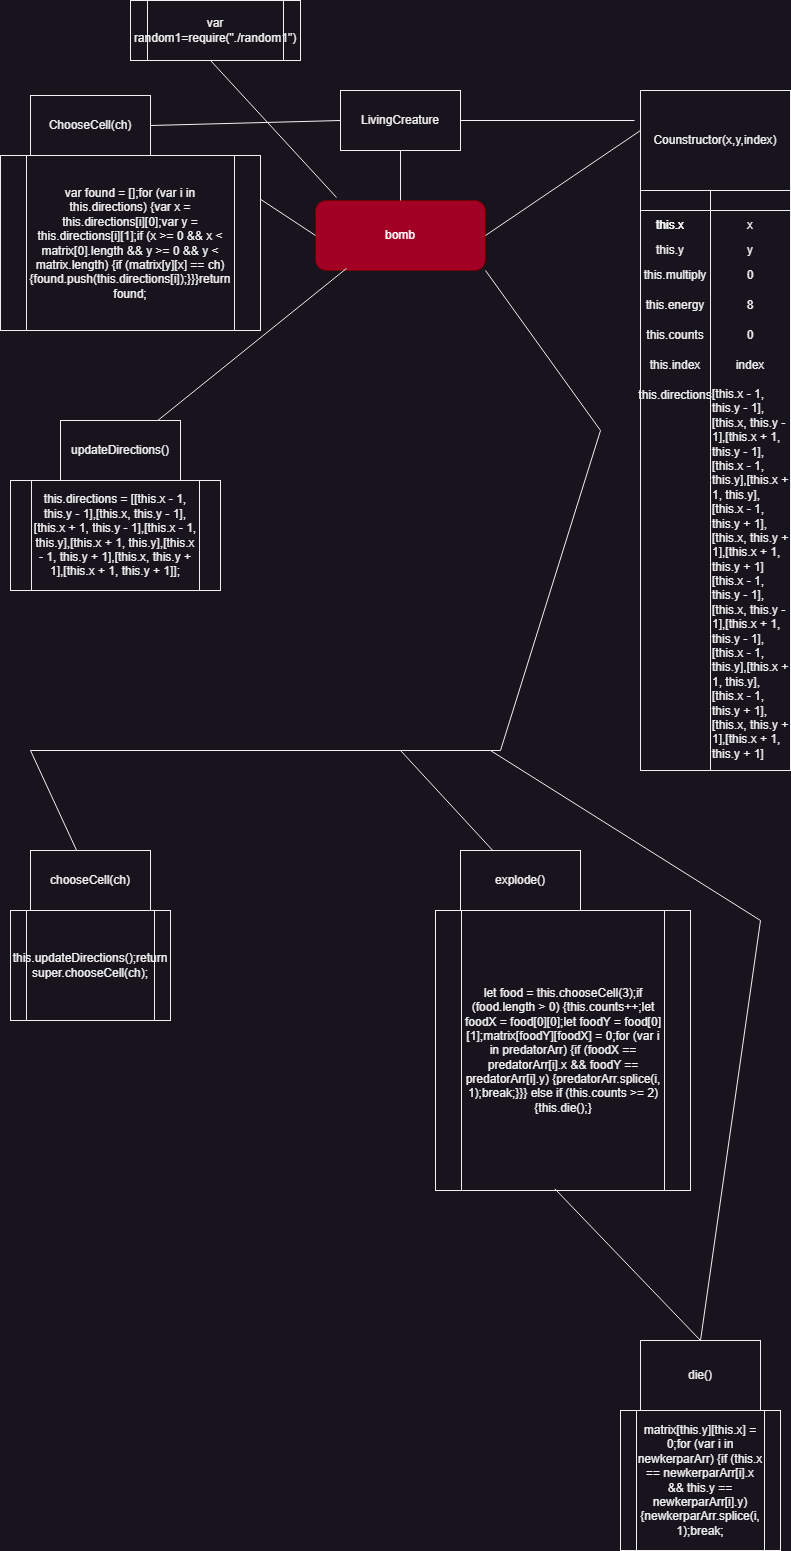

The diagram above was exported from draw.io. Its source (the exported page's mxGraphModel, read from the mxfile embedded in the PNG):
<mxGraphModel dx="839" dy="1692" grid="1" gridSize="10" guides="1" tooltips="1" connect="1" arrows="1" fold="1" page="1" pageScale="1" pageWidth="827" pageHeight="1169" math="0" shadow="0">
  <root>
    <mxCell id="0" />
    <mxCell id="1" parent="0" />
    <mxCell id="SojWcXB7F7GDLg0hgega-2" value="bomb" style="rounded=1;whiteSpace=wrap;html=1;fillColor=#a20025;fontColor=#ffffff;strokeColor=#6F0000;" parent="1" vertex="1">
      <mxGeometry x="315" y="130" width="170" height="70" as="geometry" />
    </mxCell>
    <mxCell id="SojWcXB7F7GDLg0hgega-6" value="" style="rounded=0;whiteSpace=wrap;html=1;rotation=0;" parent="1" vertex="1">
      <mxGeometry x="340" y="20" width="120" height="60" as="geometry" />
    </mxCell>
    <mxCell id="SojWcXB7F7GDLg0hgega-8" value="LivingCreature" style="text;html=1;strokeColor=none;fillColor=none;align=center;verticalAlign=middle;whiteSpace=wrap;rounded=0;" parent="1" vertex="1">
      <mxGeometry x="370" y="35" width="60" height="30" as="geometry" />
    </mxCell>
    <mxCell id="SojWcXB7F7GDLg0hgega-9" value="" style="endArrow=none;html=1;rounded=0;entryX=0.5;entryY=1;entryDx=0;entryDy=0;" parent="1" target="SojWcXB7F7GDLg0hgega-6" edge="1">
      <mxGeometry width="50" height="50" relative="1" as="geometry">
        <mxPoint x="400" y="130" as="sourcePoint" />
        <mxPoint x="440" y="240" as="targetPoint" />
      </mxGeometry>
    </mxCell>
    <mxCell id="SojWcXB7F7GDLg0hgega-10" value="" style="endArrow=none;html=1;rounded=0;entryX=0;entryY=0.5;entryDx=0;entryDy=0;exitX=1;exitY=0.25;exitDx=0;exitDy=0;" parent="1" source="SojWcXB7F7GDLg0hgega-44" target="SojWcXB7F7GDLg0hgega-2" edge="1">
      <mxGeometry width="50" height="50" relative="1" as="geometry">
        <mxPoint x="160" y="240" as="sourcePoint" />
        <mxPoint x="440" y="240" as="targetPoint" />
      </mxGeometry>
    </mxCell>
    <mxCell id="SojWcXB7F7GDLg0hgega-11" value="" style="rounded=0;whiteSpace=wrap;html=1;" parent="1" vertex="1">
      <mxGeometry x="640" y="20" width="150" height="100" as="geometry" />
    </mxCell>
    <mxCell id="SojWcXB7F7GDLg0hgega-12" value="Counstructor(x,y,index)" style="text;html=1;strokeColor=none;fillColor=none;align=center;verticalAlign=middle;whiteSpace=wrap;rounded=0;" parent="1" vertex="1">
      <mxGeometry x="685" y="55" width="60" height="30" as="geometry" />
    </mxCell>
    <mxCell id="SojWcXB7F7GDLg0hgega-13" value="" style="shape=internalStorage;whiteSpace=wrap;html=1;backgroundOutline=1;dx=70;dy=20;" parent="1" vertex="1">
      <mxGeometry x="640" y="120" width="150" height="580" as="geometry" />
    </mxCell>
    <mxCell id="SojWcXB7F7GDLg0hgega-14" value="this.x" style="text;html=1;strokeColor=none;fillColor=none;align=center;verticalAlign=middle;whiteSpace=wrap;rounded=0;" parent="1" vertex="1">
      <mxGeometry x="640" y="140" width="60" height="30" as="geometry" />
    </mxCell>
    <mxCell id="SojWcXB7F7GDLg0hgega-15" value="x" style="text;html=1;strokeColor=none;fillColor=none;align=center;verticalAlign=middle;whiteSpace=wrap;rounded=0;" parent="1" vertex="1">
      <mxGeometry x="720" y="140" width="60" height="30" as="geometry" />
    </mxCell>
    <mxCell id="SojWcXB7F7GDLg0hgega-16" value="this.x" style="text;html=1;strokeColor=none;fillColor=none;align=center;verticalAlign=middle;whiteSpace=wrap;rounded=0;" parent="1" vertex="1">
      <mxGeometry x="640" y="140" width="60" height="30" as="geometry" />
    </mxCell>
    <mxCell id="SojWcXB7F7GDLg0hgega-18" value="this.y" style="text;html=1;strokeColor=none;fillColor=none;align=center;verticalAlign=middle;whiteSpace=wrap;rounded=0;" parent="1" vertex="1">
      <mxGeometry x="640" y="165" width="60" height="30" as="geometry" />
    </mxCell>
    <mxCell id="SojWcXB7F7GDLg0hgega-19" value="y" style="text;html=1;strokeColor=none;fillColor=none;align=center;verticalAlign=middle;whiteSpace=wrap;rounded=0;" parent="1" vertex="1">
      <mxGeometry x="720" y="165" width="60" height="30" as="geometry" />
    </mxCell>
    <mxCell id="SojWcXB7F7GDLg0hgega-21" value="this.multiply" style="text;html=1;strokeColor=none;fillColor=none;align=center;verticalAlign=middle;whiteSpace=wrap;rounded=0;" parent="1" vertex="1">
      <mxGeometry x="650" y="190" width="50" height="30" as="geometry" />
    </mxCell>
    <mxCell id="SojWcXB7F7GDLg0hgega-24" value="0" style="text;html=1;strokeColor=none;fillColor=none;align=center;verticalAlign=middle;whiteSpace=wrap;rounded=0;" parent="1" vertex="1">
      <mxGeometry x="720" y="190" width="60" height="30" as="geometry" />
    </mxCell>
    <mxCell id="SojWcXB7F7GDLg0hgega-26" value="this.energy" style="text;html=1;strokeColor=none;fillColor=none;align=center;verticalAlign=middle;whiteSpace=wrap;rounded=0;" parent="1" vertex="1">
      <mxGeometry x="645" y="220" width="60" height="30" as="geometry" />
    </mxCell>
    <mxCell id="SojWcXB7F7GDLg0hgega-28" value="8" style="text;html=1;strokeColor=none;fillColor=none;align=center;verticalAlign=middle;whiteSpace=wrap;rounded=0;" parent="1" vertex="1">
      <mxGeometry x="720" y="220" width="60" height="30" as="geometry" />
    </mxCell>
    <mxCell id="SojWcXB7F7GDLg0hgega-29" value="this.counts" style="text;html=1;strokeColor=none;fillColor=none;align=center;verticalAlign=middle;whiteSpace=wrap;rounded=0;" parent="1" vertex="1">
      <mxGeometry x="645" y="250" width="60" height="30" as="geometry" />
    </mxCell>
    <mxCell id="SojWcXB7F7GDLg0hgega-31" value="0" style="text;html=1;strokeColor=none;fillColor=none;align=center;verticalAlign=middle;whiteSpace=wrap;rounded=0;" parent="1" vertex="1">
      <mxGeometry x="720" y="250" width="60" height="30" as="geometry" />
    </mxCell>
    <mxCell id="SojWcXB7F7GDLg0hgega-32" value="this.index" style="text;html=1;strokeColor=none;fillColor=none;align=center;verticalAlign=middle;whiteSpace=wrap;rounded=0;" parent="1" vertex="1">
      <mxGeometry x="645" y="280" width="60" height="30" as="geometry" />
    </mxCell>
    <mxCell id="SojWcXB7F7GDLg0hgega-33" value="index" style="text;html=1;strokeColor=none;fillColor=none;align=center;verticalAlign=middle;whiteSpace=wrap;rounded=0;" parent="1" vertex="1">
      <mxGeometry x="720" y="280" width="60" height="30" as="geometry" />
    </mxCell>
    <mxCell id="SojWcXB7F7GDLg0hgega-35" value="this.directions" style="text;html=1;strokeColor=none;fillColor=none;align=center;verticalAlign=middle;whiteSpace=wrap;rounded=0;" parent="1" vertex="1">
      <mxGeometry x="645" y="310" width="60" height="30" as="geometry" />
    </mxCell>
    <mxCell id="SojWcXB7F7GDLg0hgega-38" value="[this.x - 1, this.y - 1],[this.x, this.y - 1],[this.x + 1, this.y - 1],[this.x - 1, this.y],[this.x + 1, this.y],[this.x - 1, this.y + 1],[this.x, this.y + 1],[this.x + 1, this.y + 1][this.x - 1, this.y - 1],[this.x, this.y - 1],[this.x + 1, this.y - 1],[this.x - 1, this.y],[this.x + 1, this.y],[this.x - 1, this.y + 1],[this.x, this.y + 1],[this.x + 1, this.y + 1]" style="text;whiteSpace=wrap;html=1;" parent="1" vertex="1">
      <mxGeometry x="710" y="310" width="80" height="80" as="geometry" />
    </mxCell>
    <mxCell id="SojWcXB7F7GDLg0hgega-42" value="" style="rounded=0;whiteSpace=wrap;html=1;" parent="1" vertex="1">
      <mxGeometry x="30" y="25" width="120" height="60" as="geometry" />
    </mxCell>
    <mxCell id="SojWcXB7F7GDLg0hgega-43" value="ChooseCell(ch)" style="text;html=1;strokeColor=none;fillColor=none;align=center;verticalAlign=middle;whiteSpace=wrap;rounded=0;" parent="1" vertex="1">
      <mxGeometry x="60" y="40" width="60" height="30" as="geometry" />
    </mxCell>
    <mxCell id="SojWcXB7F7GDLg0hgega-44" value="var found = [];for (var i in this.directions) {var x = this.directions[i][0];var y = this.directions[i][1];if (x &gt;= 0 &amp;&amp; x &lt; matrix[0].length &amp;&amp; y &gt;= 0 &amp;&amp; y &lt; matrix.length) {if (matrix[y][x] == ch) {found.push(this.directions[i]);}}}return found;" style="shape=process;whiteSpace=wrap;html=1;backgroundOutline=1;" parent="1" vertex="1">
      <mxGeometry y="85" width="260" height="175" as="geometry" />
    </mxCell>
    <mxCell id="RvbIfRMXOxLFpNtF7oOg-1" value="" style="endArrow=none;html=1;rounded=0;exitX=1;exitY=0.5;exitDx=0;exitDy=0;entryX=-0.04;entryY=0.3;entryDx=0;entryDy=0;entryPerimeter=0;" parent="1" source="SojWcXB7F7GDLg0hgega-6" target="SojWcXB7F7GDLg0hgega-11" edge="1">
      <mxGeometry width="50" height="50" relative="1" as="geometry">
        <mxPoint x="410" y="250" as="sourcePoint" />
        <mxPoint x="460" y="200" as="targetPoint" />
      </mxGeometry>
    </mxCell>
    <mxCell id="RvbIfRMXOxLFpNtF7oOg-2" value="" style="endArrow=none;html=1;rounded=0;entryX=0;entryY=0.4;entryDx=0;entryDy=0;entryPerimeter=0;exitX=1;exitY=0.5;exitDx=0;exitDy=0;" parent="1" source="SojWcXB7F7GDLg0hgega-2" target="SojWcXB7F7GDLg0hgega-11" edge="1">
      <mxGeometry width="50" height="50" relative="1" as="geometry">
        <mxPoint x="410" y="250" as="sourcePoint" />
        <mxPoint x="460" y="200" as="targetPoint" />
      </mxGeometry>
    </mxCell>
    <mxCell id="RvbIfRMXOxLFpNtF7oOg-3" value="" style="endArrow=none;html=1;rounded=0;exitX=0;exitY=0.5;exitDx=0;exitDy=0;entryX=1;entryY=0.5;entryDx=0;entryDy=0;" parent="1" source="SojWcXB7F7GDLg0hgega-6" target="SojWcXB7F7GDLg0hgega-42" edge="1">
      <mxGeometry width="50" height="50" relative="1" as="geometry">
        <mxPoint x="380" y="250" as="sourcePoint" />
        <mxPoint x="430" y="200" as="targetPoint" />
      </mxGeometry>
    </mxCell>
    <mxCell id="RvbIfRMXOxLFpNtF7oOg-6" value="" style="endArrow=none;html=1;rounded=0;entryX=0.182;entryY=0.971;entryDx=0;entryDy=0;entryPerimeter=0;" parent="1" source="RvbIfRMXOxLFpNtF7oOg-7" target="SojWcXB7F7GDLg0hgega-2" edge="1">
      <mxGeometry width="50" height="50" relative="1" as="geometry">
        <mxPoint x="190" y="330" as="sourcePoint" />
        <mxPoint x="320" y="200" as="targetPoint" />
      </mxGeometry>
    </mxCell>
    <mxCell id="RvbIfRMXOxLFpNtF7oOg-7" value="updateDirections()" style="rounded=0;whiteSpace=wrap;html=1;" parent="1" vertex="1">
      <mxGeometry x="60" y="350" width="120" height="60" as="geometry" />
    </mxCell>
    <mxCell id="RvbIfRMXOxLFpNtF7oOg-8" value="this.directions = [[this.x - 1, this.y - 1],[this.x, this.y - 1],[this.x + 1, this.y - 1],[this.x - 1, this.y],[this.x + 1, this.y],[this.x - 1, this.y + 1],[this.x, this.y + 1],[this.x + 1, this.y + 1]];" style="shape=process;whiteSpace=wrap;html=1;backgroundOutline=1;" parent="1" vertex="1">
      <mxGeometry x="10" y="410" width="210" height="110" as="geometry" />
    </mxCell>
    <mxCell id="RvbIfRMXOxLFpNtF7oOg-9" value="" style="endArrow=none;html=1;rounded=0;entryX=1;entryY=1;entryDx=0;entryDy=0;" parent="1" target="SojWcXB7F7GDLg0hgega-2" edge="1">
      <mxGeometry width="50" height="50" relative="1" as="geometry">
        <mxPoint x="600" y="360" as="sourcePoint" />
        <mxPoint x="430" y="200" as="targetPoint" />
      </mxGeometry>
    </mxCell>
    <mxCell id="RvbIfRMXOxLFpNtF7oOg-10" value="" style="endArrow=none;html=1;rounded=0;" parent="1" edge="1">
      <mxGeometry width="50" height="50" relative="1" as="geometry">
        <mxPoint x="600" y="360" as="sourcePoint" />
        <mxPoint x="500" y="680" as="targetPoint" />
      </mxGeometry>
    </mxCell>
    <mxCell id="RvbIfRMXOxLFpNtF7oOg-11" value="" style="endArrow=none;html=1;rounded=0;" parent="1" edge="1">
      <mxGeometry width="50" height="50" relative="1" as="geometry">
        <mxPoint x="500" y="680" as="sourcePoint" />
        <mxPoint x="30" y="680" as="targetPoint" />
      </mxGeometry>
    </mxCell>
    <mxCell id="RvbIfRMXOxLFpNtF7oOg-12" value="" style="endArrow=none;html=1;rounded=0;" parent="1" target="RvbIfRMXOxLFpNtF7oOg-13" edge="1">
      <mxGeometry width="50" height="50" relative="1" as="geometry">
        <mxPoint x="30" y="680" as="sourcePoint" />
        <mxPoint x="80" y="800" as="targetPoint" />
      </mxGeometry>
    </mxCell>
    <mxCell id="RvbIfRMXOxLFpNtF7oOg-13" value="chooseCell(ch)" style="rounded=0;whiteSpace=wrap;html=1;" parent="1" vertex="1">
      <mxGeometry x="30" y="780" width="120" height="60" as="geometry" />
    </mxCell>
    <mxCell id="RvbIfRMXOxLFpNtF7oOg-15" value="this.updateDirections();return super.chooseCell(ch);" style="shape=process;whiteSpace=wrap;html=1;backgroundOutline=1;" parent="1" vertex="1">
      <mxGeometry x="10" y="840" width="160" height="110" as="geometry" />
    </mxCell>
    <mxCell id="RvbIfRMXOxLFpNtF7oOg-42" value="" style="endArrow=none;html=1;rounded=0;" parent="1" target="RvbIfRMXOxLFpNtF7oOg-43" edge="1">
      <mxGeometry width="50" height="50" relative="1" as="geometry">
        <mxPoint x="400" y="680" as="sourcePoint" />
        <mxPoint x="400" y="680" as="targetPoint" />
      </mxGeometry>
    </mxCell>
    <mxCell id="RvbIfRMXOxLFpNtF7oOg-43" value="explode()" style="rounded=0;whiteSpace=wrap;html=1;" parent="1" vertex="1">
      <mxGeometry x="460" y="780" width="120" height="60" as="geometry" />
    </mxCell>
    <mxCell id="RvbIfRMXOxLFpNtF7oOg-44" value="let food = this.chooseCell(3);if (food.length &gt; 0) {this.counts++;let foodX = food[0][0];let foodY = food[0][1];matrix[foodY][foodX] = 0;for (var i in predatorArr) {if (foodX == predatorArr[i].x &amp;&amp; foodY == predatorArr[i].y) {predatorArr.splice(i, 1);break;}}} else if (this.counts &gt;= 2) {this.die();}" style="shape=process;whiteSpace=wrap;html=1;backgroundOutline=1;" parent="1" vertex="1">
      <mxGeometry x="435" y="840" width="255" height="280" as="geometry" />
    </mxCell>
    <mxCell id="RvbIfRMXOxLFpNtF7oOg-47" value="" style="endArrow=none;html=1;rounded=0;" parent="1" edge="1">
      <mxGeometry width="50" height="50" relative="1" as="geometry">
        <mxPoint x="760" y="850" as="sourcePoint" />
        <mxPoint x="490" y="680" as="targetPoint" />
      </mxGeometry>
    </mxCell>
    <mxCell id="RvbIfRMXOxLFpNtF7oOg-48" value="" style="endArrow=none;html=1;rounded=0;" parent="1" edge="1">
      <mxGeometry width="50" height="50" relative="1" as="geometry">
        <mxPoint x="700" y="1270" as="sourcePoint" />
        <mxPoint x="760" y="850" as="targetPoint" />
      </mxGeometry>
    </mxCell>
    <mxCell id="RvbIfRMXOxLFpNtF7oOg-49" value="" style="endArrow=none;html=1;rounded=0;entryX=0.468;entryY=0.994;entryDx=0;entryDy=0;entryPerimeter=0;" parent="1" target="RvbIfRMXOxLFpNtF7oOg-44" edge="1">
      <mxGeometry width="50" height="50" relative="1" as="geometry">
        <mxPoint x="700" y="1270" as="sourcePoint" />
        <mxPoint x="420" y="1060" as="targetPoint" />
      </mxGeometry>
    </mxCell>
    <mxCell id="RvbIfRMXOxLFpNtF7oOg-51" value="die()" style="rounded=0;whiteSpace=wrap;html=1;" parent="1" vertex="1">
      <mxGeometry x="640" y="1270" width="120" height="70" as="geometry" />
    </mxCell>
    <mxCell id="RvbIfRMXOxLFpNtF7oOg-52" value="matrix[this.y][this.x] = 0;for (var i in newkerparArr) {if (this.x == newkerparArr[i].x &amp;amp;&amp;amp; this.y == newkerparArr[i].y) {newkerparArr.splice(i, 1);break;" style="shape=process;whiteSpace=wrap;html=1;backgroundOutline=1;" parent="1" vertex="1">
      <mxGeometry x="620" y="1340" width="160" height="140" as="geometry" />
    </mxCell>
    <mxCell id="Nno_gxEJNeMZQIe69e-n-1" value="" style="endArrow=none;html=1;rounded=0;entryX=0.124;entryY=-0.043;entryDx=0;entryDy=0;entryPerimeter=0;" edge="1" parent="1" target="SojWcXB7F7GDLg0hgega-2">
      <mxGeometry width="50" height="50" relative="1" as="geometry">
        <mxPoint x="210" y="-10" as="sourcePoint" />
        <mxPoint x="430" y="230" as="targetPoint" />
      </mxGeometry>
    </mxCell>
    <mxCell id="Nno_gxEJNeMZQIe69e-n-2" value="var random1=require(&quot;./random1&quot;)" style="shape=process;whiteSpace=wrap;html=1;backgroundOutline=1;" vertex="1" parent="1">
      <mxGeometry x="130" y="-70" width="170" height="60" as="geometry" />
    </mxCell>
  </root>
</mxGraphModel>